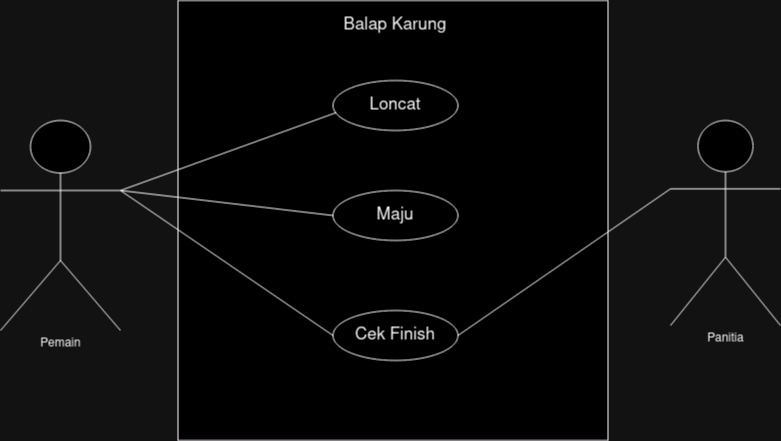

The diagram above was exported from draw.io. Its source (the exported page's mxGraphModel, read from the mxfile embedded in the PNG):
<mxGraphModel dx="1052" dy="615" grid="1" gridSize="10" guides="1" tooltips="1" connect="1" arrows="1" fold="1" page="1" pageScale="1" pageWidth="850" pageHeight="1100" math="0" shadow="0">
  <root>
    <mxCell id="0" />
    <mxCell id="1" parent="0" />
    <mxCell id="bNse2LRTmeJiohHT22f_-1" value="Pemain" style="shape=umlActor;verticalLabelPosition=bottom;verticalAlign=top;html=1;outlineConnect=0;" vertex="1" parent="1">
      <mxGeometry x="40" y="190" width="120" height="210" as="geometry" />
    </mxCell>
    <mxCell id="bNse2LRTmeJiohHT22f_-2" value="Panitia" style="shape=umlActor;verticalLabelPosition=bottom;verticalAlign=top;html=1;outlineConnect=0;" vertex="1" parent="1">
      <mxGeometry x="710" y="190" width="110" height="205" as="geometry" />
    </mxCell>
    <mxCell id="bNse2LRTmeJiohHT22f_-9" value="" style="rounded=0;whiteSpace=wrap;html=1;" vertex="1" parent="1">
      <mxGeometry x="217.5" y="70" width="430" height="440" as="geometry" />
    </mxCell>
    <mxCell id="bNse2LRTmeJiohHT22f_-13" value="Balap Karung" style="text;html=1;strokeColor=none;fillColor=none;align=center;verticalAlign=middle;whiteSpace=wrap;rounded=0;fontSize=17;" vertex="1" parent="1">
      <mxGeometry x="370" y="80" width="130" height="30" as="geometry" />
    </mxCell>
    <mxCell id="bNse2LRTmeJiohHT22f_-17" value="" style="ellipse;whiteSpace=wrap;html=1;" vertex="1" parent="1">
      <mxGeometry x="372.5" y="260" width="125" height="50" as="geometry" />
    </mxCell>
    <mxCell id="bNse2LRTmeJiohHT22f_-18" value="Maju" style="text;html=1;strokeColor=none;fillColor=none;align=center;verticalAlign=middle;whiteSpace=wrap;rounded=0;fontSize=17;" vertex="1" parent="1">
      <mxGeometry x="405" y="270" width="60" height="30" as="geometry" />
    </mxCell>
    <mxCell id="bNse2LRTmeJiohHT22f_-20" value="" style="ellipse;whiteSpace=wrap;html=1;" vertex="1" parent="1">
      <mxGeometry x="372.5" y="380" width="125" height="50" as="geometry" />
    </mxCell>
    <mxCell id="bNse2LRTmeJiohHT22f_-21" value="" style="ellipse;whiteSpace=wrap;html=1;" vertex="1" parent="1">
      <mxGeometry x="372.5" y="150" width="125" height="50" as="geometry" />
    </mxCell>
    <mxCell id="bNse2LRTmeJiohHT22f_-22" value="Loncat" style="text;html=1;strokeColor=none;fillColor=none;align=center;verticalAlign=middle;whiteSpace=wrap;rounded=0;fontSize=17;" vertex="1" parent="1">
      <mxGeometry x="405" y="160" width="60" height="30" as="geometry" />
    </mxCell>
    <mxCell id="bNse2LRTmeJiohHT22f_-23" value="Cek Finish" style="text;html=1;strokeColor=none;fillColor=none;align=center;verticalAlign=middle;whiteSpace=wrap;rounded=0;fontSize=17;" vertex="1" parent="1">
      <mxGeometry x="381.25" y="390" width="107.5" height="30" as="geometry" />
    </mxCell>
    <mxCell id="bNse2LRTmeJiohHT22f_-24" value="" style="endArrow=none;html=1;rounded=0;exitX=1;exitY=0.3333333333333333;exitDx=0;exitDy=0;exitPerimeter=0;entryX=0.028;entryY=0.64;entryDx=0;entryDy=0;entryPerimeter=0;" edge="1" parent="1" source="bNse2LRTmeJiohHT22f_-1" target="bNse2LRTmeJiohHT22f_-21">
      <mxGeometry width="50" height="50" relative="1" as="geometry">
        <mxPoint x="380" y="350" as="sourcePoint" />
        <mxPoint x="430" y="300" as="targetPoint" />
      </mxGeometry>
    </mxCell>
    <mxCell id="bNse2LRTmeJiohHT22f_-26" value="" style="endArrow=none;html=1;rounded=0;entryX=0;entryY=0.5;entryDx=0;entryDy=0;exitX=1;exitY=0.3333333333333333;exitDx=0;exitDy=0;exitPerimeter=0;" edge="1" parent="1" source="bNse2LRTmeJiohHT22f_-1" target="bNse2LRTmeJiohHT22f_-17">
      <mxGeometry width="50" height="50" relative="1" as="geometry">
        <mxPoint x="170" y="288" as="sourcePoint" />
        <mxPoint x="356" y="210" as="targetPoint" />
      </mxGeometry>
    </mxCell>
    <mxCell id="bNse2LRTmeJiohHT22f_-27" value="" style="endArrow=none;html=1;rounded=0;exitX=1;exitY=0.3333333333333333;exitDx=0;exitDy=0;exitPerimeter=0;entryX=0;entryY=0.5;entryDx=0;entryDy=0;" edge="1" parent="1" source="bNse2LRTmeJiohHT22f_-1" target="bNse2LRTmeJiohHT22f_-20">
      <mxGeometry width="50" height="50" relative="1" as="geometry">
        <mxPoint x="120" y="378" as="sourcePoint" />
        <mxPoint x="336" y="300" as="targetPoint" />
      </mxGeometry>
    </mxCell>
    <mxCell id="bNse2LRTmeJiohHT22f_-28" value="" style="endArrow=none;html=1;rounded=0;exitX=1;exitY=0.5;exitDx=0;exitDy=0;entryX=0;entryY=0.3333333333333333;entryDx=0;entryDy=0;entryPerimeter=0;" edge="1" parent="1" source="bNse2LRTmeJiohHT22f_-20" target="bNse2LRTmeJiohHT22f_-2">
      <mxGeometry width="50" height="50" relative="1" as="geometry">
        <mxPoint x="494" y="390" as="sourcePoint" />
        <mxPoint x="710" y="312" as="targetPoint" />
      </mxGeometry>
    </mxCell>
  </root>
</mxGraphModel>